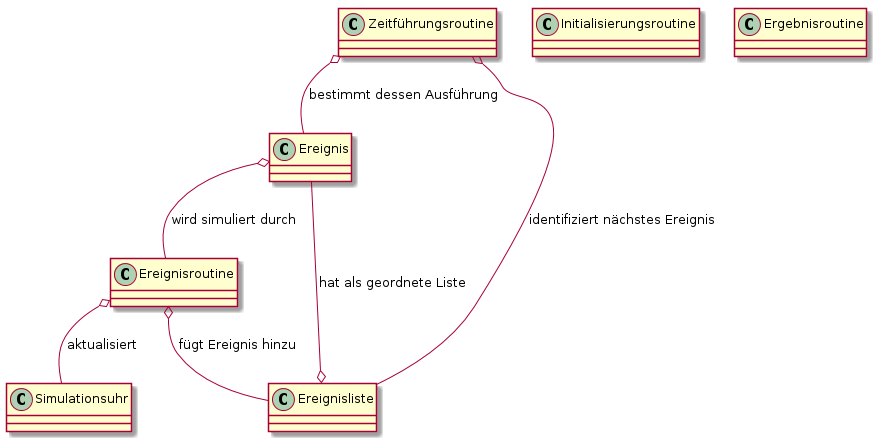

The diagram above was rendered by PlantUML. Its source (embedded in the PNG):
@startuml
class Ereignis

class Ereignisroutine

class Simulationsuhr

class Ereignisliste

class Zeitführungsroutine

class Initialisierungsroutine

class Ergebnisroutine

Ereignisliste o-- Ereignis : hat als geordnete Liste
Ereignis o-- Ereignisroutine : wird simuliert durch
Ereignisroutine o-- Simulationsuhr : aktualisiert
Ereignisroutine o-- Ereignisliste : fügt Ereignis hinzu
Zeitführungsroutine o-- Ereignisliste : identifiziert nächstes Ereignis
Zeitführungsroutine o-- Ereignis : bestimmt dessen Ausführung
@enduml